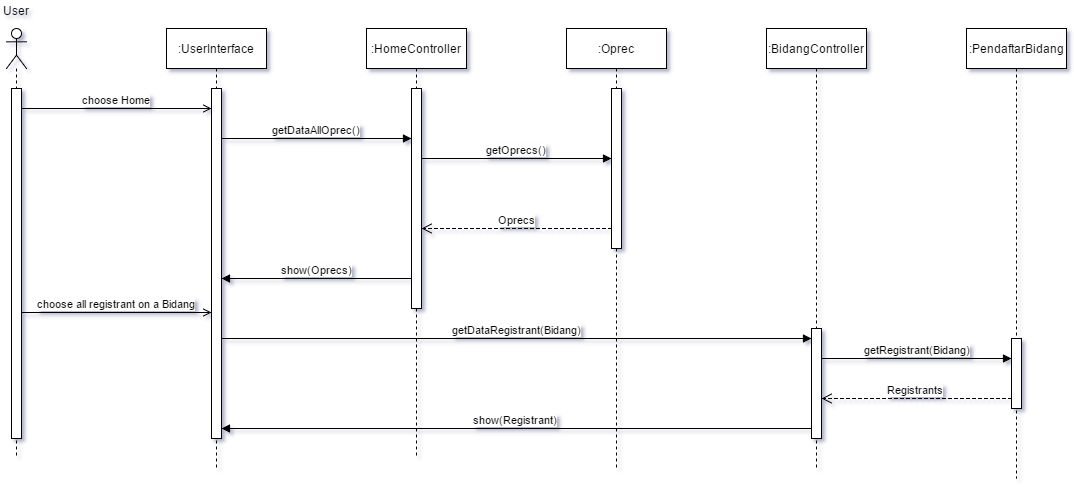

The diagram above was exported from draw.io. Its source (the exported page's mxGraphModel, read from the mxfile embedded in the PNG):
<mxGraphModel dx="1657" dy="703" grid="1" gridSize="10" guides="1" tooltips="1" connect="1" arrows="1" fold="1" page="0" pageScale="1.5" pageWidth="826" pageHeight="1169" background="#ffffff" math="0" shadow="0">
  <root>
    <mxCell id="0" />
    <mxCell id="1" parent="0" />
    <mxCell id="2" value="" style="shape=umlLifeline;participant=umlActor;perimeter=lifelinePerimeter;whiteSpace=wrap;html=1;container=1;collapsible=0;recursiveResize=0;verticalAlign=top;spacingTop=36;labelBackgroundColor=#ffffff;outlineConnect=0;" vertex="1" parent="1">
      <mxGeometry x="-200" y="40" width="20" height="430" as="geometry" />
    </mxCell>
    <mxCell id="3" value="" style="html=1;points=[];perimeter=orthogonalPerimeter;" vertex="1" parent="2">
      <mxGeometry x="5" y="60" width="10" height="350" as="geometry" />
    </mxCell>
    <mxCell id="4" value="" style="html=1;points=[];perimeter=orthogonalPerimeter;" vertex="1" parent="1">
      <mxGeometry x="-195" y="100" width="10" height="350" as="geometry" />
    </mxCell>
    <mxCell id="5" value="User" style="text;html=1;resizable=0;points=[];autosize=1;align=left;verticalAlign=top;spacingTop=-4;" vertex="1" parent="1">
      <mxGeometry x="-205" y="13" width="40" height="20" as="geometry" />
    </mxCell>
    <mxCell id="6" value=":UserInterface" style="shape=umlLifeline;perimeter=lifelinePerimeter;whiteSpace=wrap;html=1;container=1;collapsible=0;recursiveResize=0;outlineConnect=0;" vertex="1" parent="1">
      <mxGeometry x="-40" y="40" width="100" height="440" as="geometry" />
    </mxCell>
    <mxCell id="7" value="" style="html=1;points=[];perimeter=orthogonalPerimeter;" vertex="1" parent="6">
      <mxGeometry x="45" y="60" width="10" height="350" as="geometry" />
    </mxCell>
    <mxCell id="8" value="" style="html=1;points=[];perimeter=orthogonalPerimeter;" vertex="1" parent="1">
      <mxGeometry x="5" y="100" width="10" height="350" as="geometry" />
    </mxCell>
    <mxCell id="9" value="choose Home" style="html=1;verticalAlign=bottom;endArrow=open;endFill=0;" edge="1" source="4" target="8" parent="1">
      <mxGeometry x="-185" y="120" width="80" as="geometry">
        <mxPoint x="-160" y="120" as="sourcePoint" />
        <mxPoint x="-80" y="120" as="targetPoint" />
        <Array as="points">
          <mxPoint x="-50" y="120" />
        </Array>
      </mxGeometry>
    </mxCell>
    <mxCell id="10" value=":HomeController" style="shape=umlLifeline;perimeter=lifelinePerimeter;whiteSpace=wrap;html=1;container=1;collapsible=0;recursiveResize=0;outlineConnect=0;" vertex="1" parent="1">
      <mxGeometry x="160" y="40" width="100" height="430" as="geometry" />
    </mxCell>
    <mxCell id="11" value="" style="html=1;points=[];perimeter=orthogonalPerimeter;" vertex="1" parent="10">
      <mxGeometry x="45" y="60" width="10" height="220" as="geometry" />
    </mxCell>
    <mxCell id="12" value="" style="html=1;points=[];perimeter=orthogonalPerimeter;" vertex="1" parent="1">
      <mxGeometry x="205" y="100" width="10" height="220" as="geometry" />
    </mxCell>
    <mxCell id="13" value="getDataAllOprec()" style="html=1;verticalAlign=bottom;endArrow=block;" edge="1" source="8" target="12" parent="1">
      <mxGeometry x="15" y="150" width="80" as="geometry">
        <mxPoint x="40" y="140" as="sourcePoint" />
        <mxPoint x="120" y="140" as="targetPoint" />
        <Array as="points">
          <mxPoint x="160" y="150" />
        </Array>
      </mxGeometry>
    </mxCell>
    <mxCell id="14" value=":Oprec" style="shape=umlLifeline;perimeter=lifelinePerimeter;whiteSpace=wrap;html=1;container=1;collapsible=0;recursiveResize=0;outlineConnect=0;" vertex="1" parent="1">
      <mxGeometry x="360" y="40" width="100" height="440" as="geometry" />
    </mxCell>
    <mxCell id="15" value="" style="html=1;points=[];perimeter=orthogonalPerimeter;" vertex="1" parent="14">
      <mxGeometry x="45" y="60" width="10" height="160" as="geometry" />
    </mxCell>
    <mxCell id="16" value="" style="html=1;points=[];perimeter=orthogonalPerimeter;" vertex="1" parent="1">
      <mxGeometry x="405" y="100" width="10" height="160" as="geometry" />
    </mxCell>
    <mxCell id="17" value="getOprecs()" style="html=1;verticalAlign=bottom;endArrow=block;" edge="1" source="12" target="16" parent="1">
      <mxGeometry x="215" y="170" width="80" as="geometry">
        <mxPoint x="260" y="180" as="sourcePoint" />
        <mxPoint x="340" y="180" as="targetPoint" />
        <Array as="points">
          <mxPoint x="370" y="170" />
        </Array>
      </mxGeometry>
    </mxCell>
    <mxCell id="18" value="Oprecs" style="html=1;verticalAlign=bottom;endArrow=open;dashed=1;endSize=8;" edge="1" source="16" target="12" parent="1">
      <mxGeometry x="215" y="240" as="geometry">
        <mxPoint x="330" y="220" as="sourcePoint" />
        <mxPoint x="250" y="220" as="targetPoint" />
        <Array as="points">
          <mxPoint x="380" y="240" />
        </Array>
      </mxGeometry>
    </mxCell>
    <mxCell id="19" value="show(Oprecs)" style="html=1;verticalAlign=bottom;endArrow=block;" edge="1" source="12" target="8" parent="1">
      <mxGeometry x="15" y="290" width="80" as="geometry">
        <mxPoint x="170" y="290" as="sourcePoint" />
        <mxPoint x="290" y="300" as="targetPoint" />
        <Array as="points">
          <mxPoint x="150" y="290" />
        </Array>
      </mxGeometry>
    </mxCell>
    <mxCell id="20" value="choose all registrant on a Bidang" style="html=1;verticalAlign=bottom;endArrow=open;endFill=0;" edge="1" parent="1">
      <mxGeometry x="-205" y="224" width="80" as="geometry">
        <mxPoint x="-185" y="324" as="sourcePoint" />
        <mxPoint x="5" y="324" as="targetPoint" />
        <Array as="points">
          <mxPoint x="-80" y="324" />
        </Array>
      </mxGeometry>
    </mxCell>
    <mxCell id="21" value=":BidangController" style="shape=umlLifeline;perimeter=lifelinePerimeter;whiteSpace=wrap;html=1;container=1;collapsible=0;recursiveResize=0;outlineConnect=0;" vertex="1" parent="1">
      <mxGeometry x="560" y="40" width="100" height="440" as="geometry" />
    </mxCell>
    <mxCell id="22" value="" style="html=1;points=[];perimeter=orthogonalPerimeter;" vertex="1" parent="21">
      <mxGeometry x="45" y="300" width="10" height="110" as="geometry" />
    </mxCell>
    <mxCell id="23" value="" style="html=1;points=[];perimeter=orthogonalPerimeter;" vertex="1" parent="1">
      <mxGeometry x="605" y="340" width="10" height="110" as="geometry" />
    </mxCell>
    <mxCell id="24" value="getDataRegistrant(Bidang)" style="html=1;verticalAlign=bottom;endArrow=block;" edge="1" source="8" target="23" parent="1">
      <mxGeometry x="15" y="350" width="80" as="geometry">
        <mxPoint x="20" y="340" as="sourcePoint" />
        <mxPoint x="100" y="340" as="targetPoint" />
        <Array as="points">
          <mxPoint x="500" y="350" />
        </Array>
      </mxGeometry>
    </mxCell>
    <mxCell id="25" value=":PendaftarBidang" style="shape=umlLifeline;perimeter=lifelinePerimeter;whiteSpace=wrap;html=1;container=1;collapsible=0;recursiveResize=0;outlineConnect=0;" vertex="1" parent="1">
      <mxGeometry x="760" y="40" width="100" height="450" as="geometry" />
    </mxCell>
    <mxCell id="26" value="" style="html=1;points=[];perimeter=orthogonalPerimeter;" vertex="1" parent="25">
      <mxGeometry x="45" y="310" width="10" height="70" as="geometry" />
    </mxCell>
    <mxCell id="27" value="" style="html=1;points=[];perimeter=orthogonalPerimeter;" vertex="1" parent="1">
      <mxGeometry x="805" y="350" width="10" height="70" as="geometry" />
    </mxCell>
    <mxCell id="28" value="getRegistrant(Bidang)" style="html=1;verticalAlign=bottom;endArrow=block;" edge="1" source="23" target="27" parent="1">
      <mxGeometry x="615" y="370" width="80" as="geometry">
        <mxPoint x="640" y="385" as="sourcePoint" />
        <mxPoint x="780" y="378" as="targetPoint" />
        <Array as="points">
          <mxPoint x="770" y="370" />
        </Array>
      </mxGeometry>
    </mxCell>
    <mxCell id="29" value="Registrants" style="html=1;verticalAlign=bottom;endArrow=open;dashed=1;endSize=8;" edge="1" source="27" target="23" parent="1">
      <mxGeometry x="615" y="410" as="geometry">
        <mxPoint x="750" y="410" as="sourcePoint" />
        <mxPoint x="670" y="410" as="targetPoint" />
        <Array as="points">
          <mxPoint x="770" y="410" />
        </Array>
      </mxGeometry>
    </mxCell>
    <mxCell id="30" value="show(Registrant)" style="html=1;verticalAlign=bottom;endArrow=block;" edge="1" source="23" target="8" parent="1">
      <mxGeometry x="15" y="440" width="80" as="geometry">
        <mxPoint x="270" y="420" as="sourcePoint" />
        <mxPoint x="350" y="420" as="targetPoint" />
        <Array as="points">
          <mxPoint x="400" y="440" />
        </Array>
      </mxGeometry>
    </mxCell>
  </root>
</mxGraphModel>